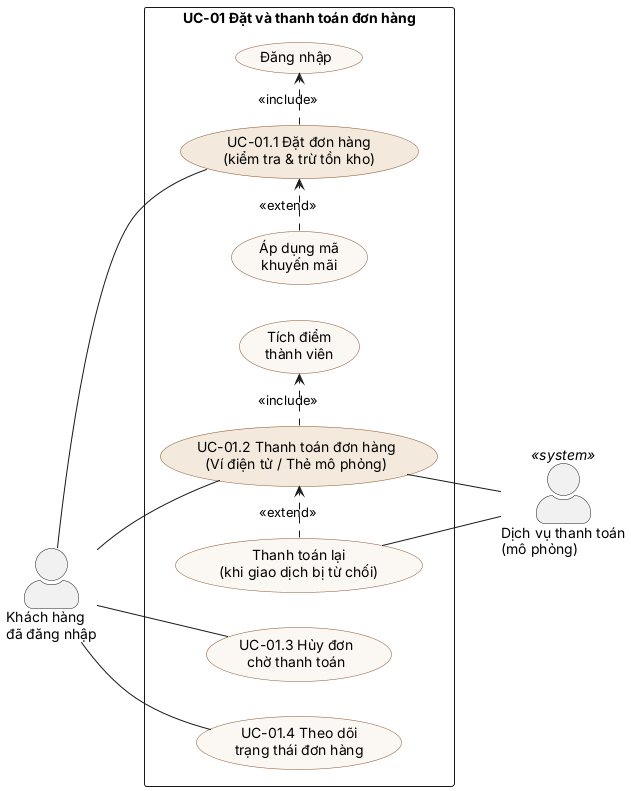

The diagram above was rendered by PlantUML. Its source (embedded in the PNG):
@startuml use-case-checkout
' Sơ đồ use-case phạm vi UC-01 Đặt và thanh toán đơn hàng (Task 1.3)
left to right direction
skinparam actorStyle awesome
skinparam usecase {
  BackgroundColor #FBF7F2
  BorderColor #8A5733
}

actor "Khách hàng\nđã đăng nhập" as Customer
actor "Dịch vụ thanh toán\n(mô phỏng)" as Pay <<system>>

rectangle "UC-01 Đặt và thanh toán đơn hàng" {
  usecase "UC-01.1 Đặt đơn hàng\n(kiểm tra & trừ tồn kho)" as UC11 #F3E9DC
  usecase "UC-01.2 Thanh toán đơn hàng\n(Ví điện tử / Thẻ mô phỏng)" as UC12 #F3E9DC
  usecase "UC-01.3 Hủy đơn\nchờ thanh toán" as UC13
  usecase "UC-01.4 Theo dõi\ntrạng thái đơn hàng" as UC14
  usecase "Áp dụng mã\nkhuyến mãi" as Promo
  usecase "Đăng nhập" as Login
  usecase "Tích điểm\nthành viên" as Points
  usecase "Thanh toán lại\n(khi giao dịch bị từ chối)" as Retry
}

Customer -- UC11
Customer -- UC12
Customer -- UC13
Customer -- UC14

UC11 .> Login : <<include>>
Promo .> UC11 : <<extend>>
UC12 .> Points : <<include>>
Retry .> UC12 : <<extend>>

UC12 -- Pay
Retry -- Pay
@enduml